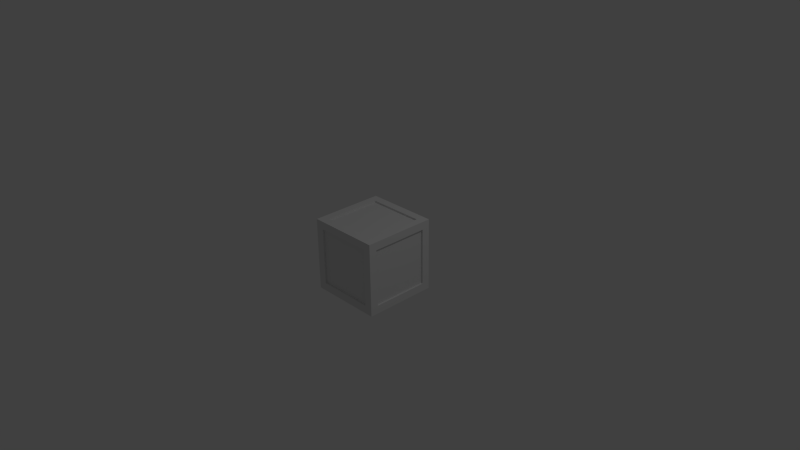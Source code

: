 # Source: Box.blend  (saved by Blender 2.71.0; exported with 4.5.12 LTS)
import bpy
from mathutils import Matrix  # noqa: F401  (used for matrix-valued properties, if any)

bpy.ops.wm.read_factory_settings(use_empty=True)
scene = bpy.context.scene
scene.name = 'Scene'

# ---- collections
col_collection_1 = bpy.data.collections.new('Collection 1'); scene.collection.children.link(col_collection_1)

# ---- materials (node trees are filled in below, after node groups)
mat_material = bpy.data.materials.new('Material')
mat_material.alpha_threshold = 0.0
mat_material.use_transparent_shadow = False
mat_material.roughness = 0.5
mat_material.line_color = (0.0, 0.0, 0.0, 1.0)

# ---- material node trees

# ---- world
world_world = bpy.data.worlds.new('World'); scene.world = world_world
world_world.color = (0.05088, 0.05088, 0.05088)
world_world.use_sun_shadow = False
world_world.sun_shadow_jitter_overblur = 0.0
world_world.cycles.sampling_method = 'MANUAL'
world_world.cycles.sample_map_resolution = 256

# ---- cameras
cam_camera = bpy.data.cameras.new('Camera')
cam_camera.clip_end = 100.0
cam_camera.lens = 35.0
cam_camera.sensor_width = 32.0
cam_camera.sensor_height = 18.0
cam_camera.ortho_scale = 7.314
cam_camera.dof.focus_distance = 0.0
cam_camera.dof.aperture_fstop = 128.0

# ---- lights
light_lamp = bpy.data.lights.new('Lamp', 'POINT')
light_lamp.transmission_factor = 0.0
light_lamp.cutoff_distance = 30.0
light_lamp.energy = 100.0
light_lamp.shadow_buffer_clip_start = 1.001
light_lamp.shadow_soft_size = 0.1
light_lamp.shadow_maximum_resolution = 0.006
light_lamp.use_absolute_resolution = True
light_lamp.cycles.use_multiple_importance_sampling = False

# ---- meshes
me_cube = bpy.data.meshes.new('Cube')
me_cube.from_pydata([(0.5, -0.5, 0.5), (0.3908, 0.3908, -0.5), (0.3908, -0.3908, -0.5), (-0.3908, -0.3908, -0.5), (-0.3908, 0.3908, -0.5), (0.3908, 0.3908, 0.5), (0.3908, -0.3908, 0.5), (-0.3908, -0.3908, 0.5), (-0.3908, 0.3908, 0.5), (0.3908, 0.3908, -0.4754), (0.3908, -0.3908, -0.4754), (-0.3908, -0.3908, -0.4754), (-0.3908, 0.3908, -0.4754), (0.3908, 0.3908, 0.4754), (0.3908, -0.3908, 0.4754), (-0.3908, -0.3908, 0.4754), (-0.3908, 0.3908, 0.4754), (-0.5, -0.5, -0.5), (-0.5, 0.5, 0.5), (0.5, 0.5, -0.5), (-0.5, 0.3908, -0.3908), (-0.5, -0.3908, -0.3908), (-0.5, -0.3908, 0.3908), (-0.5, 0.3908, 0.3908), (0.5, 0.3908, -0.3908), (0.5, -0.3908, -0.3908), (0.5, -0.3908, 0.3908), (0.5, 0.3908, 0.3908), (-0.4754, 0.3908, -0.3908), (-0.4754, -0.3908, -0.3908), (-0.4754, -0.3908, 0.3908), (-0.4754, 0.3908, 0.3908), (0.4754, 0.3908, -0.3908), (0.4754, -0.3908, -0.3908), (0.4754, -0.3908, 0.3908), (0.4754, 0.3908, 0.3908), (0.5, -0.5, -0.5), (-0.5, -0.5, 0.5), (-0.5, 0.5, -0.5), (0.5, 0.5, 0.5), (-0.3908, -0.5, -0.3908), (0.3908, -0.5, -0.3908), (0.3908, -0.5, 0.3908), (-0.3908, -0.5, 0.3908), (-0.3908, 0.5, -0.3908), (0.3908, 0.5, -0.3908), (0.3908, 0.5, 0.3908), (-0.3908, 0.5, 0.3908), (-0.3908, -0.4754, -0.3908), (0.3908, -0.4754, -0.3908), (0.3908, -0.4754, 0.3908), (-0.3908, -0.4754, 0.3908), (-0.3908, 0.4754, -0.3908), (0.3908, 0.4754, -0.3908), (0.3908, 0.4754, 0.3908), (-0.3908, 0.4754, 0.3908)], [], [(27, 26, 34, 35), (26, 25, 33, 34), (7, 6, 14, 15), (8, 7, 15, 16), (9, 10, 11, 12), (13, 16, 15, 14), (5, 8, 16, 13), (6, 5, 13, 14), (3, 4, 12, 11), (2, 3, 11, 10), (4, 1, 9, 12), (1, 2, 10, 9), (28, 29, 30, 31), (32, 35, 34, 33), (24, 27, 35, 32), (25, 24, 32, 33), (22, 23, 31, 30), (21, 22, 30, 29), (23, 20, 28, 31), (20, 21, 29, 28), (47, 46, 54, 55), (46, 45, 53, 54), (48, 49, 50, 51), (52, 55, 54, 53), (44, 47, 55, 52), (45, 44, 52, 53), (42, 43, 51, 50), (41, 42, 50, 49), (43, 40, 48, 51), (40, 41, 49, 48), (37, 0, 6, 7), (18, 37, 7, 8), (39, 0, 26, 27), (0, 36, 25, 26), (39, 18, 8, 5), (0, 39, 5, 6), (17, 38, 4, 3), (36, 17, 3, 2), (38, 19, 1, 4), (19, 36, 2, 1), (19, 39, 27, 24), (36, 19, 24, 25), (37, 18, 23, 22), (17, 37, 22, 21), (18, 38, 20, 23), (38, 17, 21, 20), (18, 39, 46, 47), (39, 19, 45, 46), (38, 18, 47, 44), (19, 38, 44, 45), (0, 37, 43, 42), (36, 0, 42, 41), (37, 17, 40, 43), (17, 36, 41, 40)])
_uv = me_cube.uv_layers.new(name='UVMap')
_uv.uv.foreach_set('vector', [0.8917, 0.8964, 0.1036, 0.8964, 0.1294, 0.8706, 0.8658, 0.8706, 0.1036, 0.8964, 0.1036, 0.1083, 0.1294, 0.1342, 0.1294, 0.8706, 0.1036, 0.8964, 0.1036, 0.1083, 0.1294, 0.1342, 0.1294, 0.8706, 0.8917, 0.8964, 0.1036, 0.8964, 0.1294, 0.8706, 0.8658, 0.8706, 0.1294, 0.8706, 0.8658, 0.8706, 0.8658, 0.1342, 0.1294, 0.1342, 0.8658, 0.1342, 0.8658, 0.8706, 0.1294, 0.8706, 0.1294, 0.1342, 0.8917, 0.1083, 0.8917, 0.8964, 0.8658, 0.8706, 0.8658, 0.1342, 0.1036, 0.1083, 0.8917, 0.1083, 0.8658, 0.1342, 0.1294, 0.1342, 0.8917, 0.1083, 0.1036, 0.1083, 0.1294, 0.1342, 0.8658, 0.1342, 0.8917, 0.8964, 0.8917, 0.1083, 0.8658, 0.1342, 0.8658, 0.8706, 0.1036, 0.1083, 0.1036, 0.8964, 0.1294, 0.8706, 0.1294, 0.1342, 0.1036, 0.8964, 0.8917, 0.8964, 0.8658, 0.8706, 0.1294, 0.8706, 0.8658, 0.1342, 0.1294, 0.1342, 0.1294, 0.8706, 0.8658, 0.8706, 0.8658, 0.1342, 0.8658, 0.8706, 0.1294, 0.8706, 0.1294, 0.1342, 0.8917, 0.1083, 0.8917, 0.8964, 0.8658, 0.8706, 0.8658, 0.1342, 0.1036, 0.1083, 0.8917, 0.1083, 0.8658, 0.1342, 0.1294, 0.1342, 0.1036, 0.8964, 0.8917, 0.8964, 0.8658, 0.8706, 0.1294, 0.8706, 0.1036, 0.1083, 0.1036, 0.8964, 0.1294, 0.8706, 0.1294, 0.1342, 0.8917, 0.8964, 0.8917, 0.1083, 0.8658, 0.1342, 0.8658, 0.8706, 0.8917, 0.1083, 0.1036, 0.1083, 0.1294, 0.1342, 0.8658, 0.1342, 0.1036, 0.1083, 0.1036, 0.8964, 0.1294, 0.8706, 0.1294, 0.1342, 0.1036, 0.8964, 0.8917, 0.8964, 0.8658, 0.8706, 0.1294, 0.8706, 0.8658, 0.1342, 0.1294, 0.1342, 0.1294, 0.8706, 0.8658, 0.8706, 0.8658, 0.1342, 0.1294, 0.1342, 0.1294, 0.8706, 0.8658, 0.8706, 0.8917, 0.1083, 0.1036, 0.1083, 0.1294, 0.1342, 0.8658, 0.1342, 0.8917, 0.8964, 0.8917, 0.1083, 0.8658, 0.1342, 0.8658, 0.8706, 0.1036, 0.8964, 0.8917, 0.8964, 0.8658, 0.8706, 0.1294, 0.8706, 0.1036, 0.1083, 0.1036, 0.8964, 0.1294, 0.8706, 0.1294, 0.1342, 0.8917, 0.8964, 0.8917, 0.1083, 0.8658, 0.1342, 0.8658, 0.8706, 0.8917, 0.1083, 0.1036, 0.1083, 0.1294, 0.1342, 0.8658, 0.1342, 0.004484, 0.9955, 0.004484, 0.009217, 0.1036, 0.1083, 0.1036, 0.8964, 0.9908, 0.9955, 0.004484, 0.9955, 0.1036, 0.8964, 0.8917, 0.8964, 0.9908, 0.9955, 0.004484, 0.9955, 0.1036, 0.8964, 0.8917, 0.8964, 0.004484, 0.9955, 0.004484, 0.009217, 0.1036, 0.1083, 0.1036, 0.8964, 0.9908, 0.009217, 0.9908, 0.9955, 0.8917, 0.8964, 0.8917, 0.1083, 0.004484, 0.009217, 0.9908, 0.009217, 0.8917, 0.1083, 0.1036, 0.1083, 0.9908, 0.009217, 0.004484, 0.009217, 0.1036, 0.1083, 0.8917, 0.1083, 0.9908, 0.9955, 0.9908, 0.009217, 0.8917, 0.1083, 0.8917, 0.8964, 0.004484, 0.009217, 0.004484, 0.9955, 0.1036, 0.8964, 0.1036, 0.1083, 0.004484, 0.9955, 0.9908, 0.9955, 0.8917, 0.8964, 0.1036, 0.8964, 0.9908, 0.009217, 0.9908, 0.9955, 0.8917, 0.8964, 0.8917, 0.1083, 0.004484, 0.009217, 0.9908, 0.009217, 0.8917, 0.1083, 0.1036, 0.1083, 0.004484, 0.9955, 0.9908, 0.9955, 0.8917, 0.8964, 0.1036, 0.8964, 0.004484, 0.009217, 0.004484, 0.9955, 0.1036, 0.8964, 0.1036, 0.1083, 0.9908, 0.9955, 0.9908, 0.009217, 0.8917, 0.1083, 0.8917, 0.8964, 0.9908, 0.009217, 0.004484, 0.009217, 0.1036, 0.1083, 0.8917, 0.1083, 0.004484, 0.009217, 0.004484, 0.9955, 0.1036, 0.8964, 0.1036, 0.1083, 0.004484, 0.9955, 0.9908, 0.9955, 0.8917, 0.8964, 0.1036, 0.8964, 0.9908, 0.009217, 0.004484, 0.009217, 0.1036, 0.1083, 0.8917, 0.1083, 0.9908, 0.9955, 0.9908, 0.009217, 0.8917, 0.1083, 0.8917, 0.8964, 0.004484, 0.9955, 0.9908, 0.9955, 0.8917, 0.8964, 0.1036, 0.8964, 0.004484, 0.009217, 0.004484, 0.9955, 0.1036, 0.8964, 0.1036, 0.1083, 0.9908, 0.9955, 0.9908, 0.009217, 0.8917, 0.1083, 0.8917, 0.8964, 0.9908, 0.009217, 0.004484, 0.009217, 0.1036, 0.1083, 0.8917, 0.1083])
me_cube.materials.append(mat_material)
me_cube.use_remesh_preserve_volume = False
me_cube.use_remesh_preserve_attributes = False
me_cube.use_mirror_vertex_groups = False
me_cube.update()

# ---- objects
ob_box = bpy.data.objects.new('Box', me_cube)
ob_lamp = bpy.data.objects.new('Lamp', light_lamp)
ob_camera = bpy.data.objects.new('Camera', cam_camera)

# ---- transforms, parenting, visibility, modifiers, constraints
ob_box.location = (0.0, 0.0, 0.0)
ob_box.lock_rotations_4d = False
ob_box.empty_display_type = 'ARROWS'
ob_box.lineart.crease_threshold = 0.0
ob_lamp.location = (4.076, 1.005, 5.904)
ob_lamp.rotation_euler = (0.6503, 0.05522, 1.866)
ob_lamp.lock_rotations_4d = False
ob_lamp.empty_display_type = 'ARROWS'
ob_lamp.color = (0.0, 0.0, 0.0, 0.0)
ob_lamp.lineart.crease_threshold = 0.0
ob_camera.location = (7.481, -6.508, 5.344)
ob_camera.rotation_euler = (1.109, 0.01082, 0.8149)
ob_camera.lock_rotations_4d = False
ob_camera.empty_display_type = 'ARROWS'
ob_camera.color = (0.0, 0.0, 0.0, 0.0)
ob_camera.display_type = 'WIRE'
ob_camera.lineart.crease_threshold = 0.0

# ---- collection membership
col_collection_1.objects.link(ob_box)
col_collection_1.objects.link(ob_lamp)
col_collection_1.objects.link(ob_camera)

# ---- scene / render settings (as saved in the file)
scene.camera = ob_camera
scene.frame_start = 1; scene.frame_end = 250; scene.frame_set(1)
scene.render.engine = 'BLENDER_EEVEE_NEXT'
scene.render.image_settings.compression = 90
scene.render.resolution_percentage = 50
scene.render.dither_intensity = 0.0
scene.cycles.use_denoising = False
scene.cycles.samples = 10
scene.cycles.sampling_pattern = 'TABULATED_SOBOL'
scene.cycles.light_sampling_threshold = 0.0
scene.cycles.use_adaptive_sampling = False
scene.cycles.use_light_tree = False
scene.cycles.blur_glossy = 0.0
scene.cycles.volume_bounces = 1
scene.cycles.pixel_filter_type = 'GAUSSIAN'
scene.cycles.sample_clamp_indirect = 0.0
scene.view_settings.view_transform = 'Standard'
bpy.context.view_layer.update()
